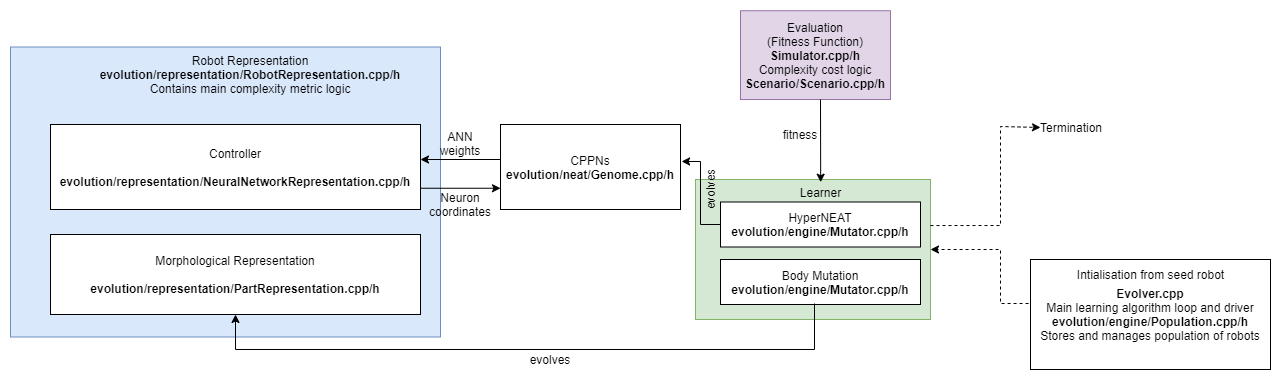

The diagram above was exported from draw.io. Its source (the exported page's mxGraphModel, read from the mxfile embedded in the PNG):
<mxGraphModel dx="2272" dy="762" grid="1" gridSize="10" guides="1" tooltips="1" connect="1" arrows="1" fold="1" page="1" pageScale="1" pageWidth="850" pageHeight="1100" math="0" shadow="0">
  <root>
    <mxCell id="0" />
    <mxCell id="1" parent="0" />
    <mxCell id="BGXTQ4nSYrUALn4Blnka-2" value="&lt;b&gt;Evolver.cpp&lt;br&gt;&lt;/b&gt;Main learning algorithm loop and driver&lt;br&gt;&lt;b&gt;evolution/engine/Population.cpp/h&lt;/b&gt;&lt;br&gt;Stores and manages population of robots" style="rounded=0;whiteSpace=wrap;html=1;" parent="1" vertex="1">
      <mxGeometry x="760" y="300" width="240" height="110" as="geometry" />
    </mxCell>
    <mxCell id="VsPoNfIxuuo88zoDje5v-19" value="" style="rounded=0;whiteSpace=wrap;html=1;fillColor=#dae8fc;strokeColor=#6c8ebf;" parent="1" vertex="1">
      <mxGeometry x="-260" y="87.5" width="430" height="290" as="geometry" />
    </mxCell>
    <mxCell id="VsPoNfIxuuo88zoDje5v-5" value="Controller&lt;br&gt;&lt;br&gt;&lt;b&gt;evolution/representation/NeuralNetworkRepresentation.cpp/h&lt;/b&gt;" style="rounded=0;whiteSpace=wrap;html=1;" parent="1" vertex="1">
      <mxGeometry x="-220" y="165" width="370" height="85" as="geometry" />
    </mxCell>
    <mxCell id="VsPoNfIxuuo88zoDje5v-8" value="CPPNs&lt;br&gt;&lt;b&gt;evolution/neat/Genome.cpp/h&lt;/b&gt;" style="rounded=0;whiteSpace=wrap;html=1;" parent="1" vertex="1">
      <mxGeometry x="230" y="165" width="180" height="85" as="geometry" />
    </mxCell>
    <mxCell id="VsPoNfIxuuo88zoDje5v-9" value="Evaluation&lt;br&gt;(Fitness Function)&lt;br&gt;&lt;b&gt;Simulator.cpp/h&lt;/b&gt;&lt;br&gt;Complexity cost logic&lt;br&gt;&lt;b&gt;Scenario/Scenario.cpp/h&lt;/b&gt;" style="rounded=0;whiteSpace=wrap;html=1;fillColor=#e1d5e7;strokeColor=#9673a6;" parent="1" vertex="1">
      <mxGeometry x="470" y="51.25" width="150" height="88.75" as="geometry" />
    </mxCell>
    <mxCell id="VsPoNfIxuuo88zoDje5v-11" value="" style="rounded=0;whiteSpace=wrap;html=1;fillColor=#d5e8d4;strokeColor=#82b366;" parent="1" vertex="1">
      <mxGeometry x="425" y="220" width="235" height="140" as="geometry" />
    </mxCell>
    <mxCell id="VsPoNfIxuuo88zoDje5v-12" value="HyperNEAT&lt;br&gt;&lt;b&gt;evolution/engine/Mutator.cpp/h&lt;/b&gt;" style="rounded=0;whiteSpace=wrap;html=1;" parent="1" vertex="1">
      <mxGeometry x="450" y="242.5" width="200" height="45" as="geometry" />
    </mxCell>
    <mxCell id="VsPoNfIxuuo88zoDje5v-13" value="Body Mutation&lt;br&gt;&lt;b&gt;evolution/engine/Mutator.cpp/h&lt;/b&gt;" style="rounded=0;whiteSpace=wrap;html=1;" parent="1" vertex="1">
      <mxGeometry x="450" y="300" width="200" height="45" as="geometry" />
    </mxCell>
    <mxCell id="VsPoNfIxuuo88zoDje5v-14" value="Learner" style="text;html=1;align=center;verticalAlign=middle;resizable=0;points=[];autosize=1;rotation=0;" parent="1" vertex="1">
      <mxGeometry x="520" y="222.5" width="60" height="20" as="geometry" />
    </mxCell>
    <mxCell id="VsPoNfIxuuo88zoDje5v-16" value="Termination" style="text;html=1;strokeColor=none;fillColor=none;align=center;verticalAlign=middle;whiteSpace=wrap;rounded=0;" parent="1" vertex="1">
      <mxGeometry x="781" y="158.38" width="40" height="20" as="geometry" />
    </mxCell>
    <mxCell id="VsPoNfIxuuo88zoDje5v-17" value="" style="endArrow=classic;dashed=1;html=1;entryX=1;entryY=0.5;entryDx=0;entryDy=0;startArrow=none;startFill=0;endFill=1;exitX=-0.008;exitY=0.4;exitDx=0;exitDy=0;exitPerimeter=0;rounded=0;" parent="1" source="BGXTQ4nSYrUALn4Blnka-2" target="VsPoNfIxuuo88zoDje5v-11" edge="1">
      <mxGeometry width="50" height="50" relative="1" as="geometry">
        <mxPoint x="580" y="290" as="sourcePoint" />
        <mxPoint x="470" y="210" as="targetPoint" />
        <Array as="points">
          <mxPoint x="730" y="344" />
          <mxPoint x="730" y="290" />
        </Array>
      </mxGeometry>
    </mxCell>
    <mxCell id="VsPoNfIxuuo88zoDje5v-20" value="" style="endArrow=classic;html=1;entryX=0.503;entryY=0.01;entryDx=0;entryDy=0;entryPerimeter=0;" parent="1" target="VsPoNfIxuuo88zoDje5v-14" edge="1">
      <mxGeometry width="50" height="50" relative="1" as="geometry">
        <mxPoint x="550" y="140" as="sourcePoint" />
        <mxPoint x="488" y="220" as="targetPoint" />
      </mxGeometry>
    </mxCell>
    <mxCell id="VsPoNfIxuuo88zoDje5v-21" value="fitness" style="text;html=1;strokeColor=none;fillColor=none;align=center;verticalAlign=middle;whiteSpace=wrap;rounded=0;" parent="1" vertex="1">
      <mxGeometry x="510" y="165" width="40" height="20" as="geometry" />
    </mxCell>
    <mxCell id="VsPoNfIxuuo88zoDje5v-23" value="evolves" style="text;html=1;strokeColor=none;fillColor=none;align=center;verticalAlign=middle;whiteSpace=wrap;rounded=0;rotation=-90;" parent="1" vertex="1">
      <mxGeometry x="420" y="220" width="40" height="20" as="geometry" />
    </mxCell>
    <mxCell id="VsPoNfIxuuo88zoDje5v-24" value="Robot Representation&lt;br&gt;&lt;b&gt;evolution/representation/RobotRepresentation.cpp/h&lt;/b&gt;&lt;br&gt;Contains main complexity metric logic" style="text;html=1;strokeColor=none;fillColor=none;align=center;verticalAlign=middle;whiteSpace=wrap;rounded=0;" parent="1" vertex="1">
      <mxGeometry x="-140" y="90" width="240" height="50" as="geometry" />
    </mxCell>
    <mxCell id="VsPoNfIxuuo88zoDje5v-33" value="" style="endArrow=classic;dashed=1;html=1;strokeWidth=1;exitX=1;exitY=0.336;exitDx=0;exitDy=0;exitPerimeter=0;rounded=0;endFill=1;" parent="1" edge="1">
      <mxGeometry width="50" height="50" relative="1" as="geometry">
        <mxPoint x="660" y="266.03999999999996" as="sourcePoint" />
        <mxPoint x="770" y="168" as="targetPoint" />
        <Array as="points">
          <mxPoint x="730" y="266" />
          <mxPoint x="730" y="167" />
        </Array>
      </mxGeometry>
    </mxCell>
    <mxCell id="VsPoNfIxuuo88zoDje5v-34" value="Intialisation from seed robot" style="text;html=1;align=center;verticalAlign=middle;resizable=0;points=[];autosize=1;" parent="1" vertex="1">
      <mxGeometry x="800" y="305" width="160" height="20" as="geometry" />
    </mxCell>
    <mxCell id="VsPoNfIxuuo88zoDje5v-36" value="" style="endArrow=classic;html=1;strokeWidth=1;exitX=0.47;exitY=0.978;exitDx=0;exitDy=0;exitPerimeter=0;rounded=0;entryX=0.5;entryY=1;entryDx=0;entryDy=0;" parent="1" source="VsPoNfIxuuo88zoDje5v-13" target="BGXTQ4nSYrUALn4Blnka-7" edge="1">
      <mxGeometry width="50" height="50" relative="1" as="geometry">
        <mxPoint x="370" y="250" as="sourcePoint" />
        <mxPoint x="110" y="280" as="targetPoint" />
        <Array as="points">
          <mxPoint x="544" y="390" />
          <mxPoint x="-35" y="390" />
        </Array>
      </mxGeometry>
    </mxCell>
    <mxCell id="BGXTQ4nSYrUALn4Blnka-7" value="Morphological Representation&lt;br&gt;&lt;br&gt;&lt;b&gt;evolution/representation/PartRepresentation.cpp/h&lt;/b&gt;" style="rounded=0;whiteSpace=wrap;html=1;" parent="1" vertex="1">
      <mxGeometry x="-220" y="275" width="370" height="80" as="geometry" />
    </mxCell>
    <mxCell id="BGXTQ4nSYrUALn4Blnka-8" value="evolves" style="text;html=1;strokeColor=none;fillColor=none;align=center;verticalAlign=middle;whiteSpace=wrap;rounded=0;rotation=0;" parent="1" vertex="1">
      <mxGeometry x="260" y="390" width="40" height="20" as="geometry" />
    </mxCell>
    <mxCell id="BGXTQ4nSYrUALn4Blnka-10" value="ANN weights" style="text;html=1;strokeColor=none;fillColor=none;align=center;verticalAlign=middle;whiteSpace=wrap;rounded=0;rotation=0;" parent="1" vertex="1">
      <mxGeometry x="160" y="174.38" width="60" height="20" as="geometry" />
    </mxCell>
    <mxCell id="BGXTQ4nSYrUALn4Blnka-16" value="Neuron coordinates" style="text;html=1;strokeColor=none;fillColor=none;align=center;verticalAlign=middle;whiteSpace=wrap;rounded=0;rotation=0;" parent="1" vertex="1">
      <mxGeometry x="160" y="230" width="60" height="30" as="geometry" />
    </mxCell>
    <mxCell id="BGXTQ4nSYrUALn4Blnka-17" value="" style="endArrow=classic;html=1;exitX=0;exitY=0.5;exitDx=0;exitDy=0;entryX=1.006;entryY=0.435;entryDx=0;entryDy=0;entryPerimeter=0;rounded=0;" parent="1" source="VsPoNfIxuuo88zoDje5v-12" target="VsPoNfIxuuo88zoDje5v-8" edge="1">
      <mxGeometry width="50" height="50" relative="1" as="geometry">
        <mxPoint x="400" y="410" as="sourcePoint" />
        <mxPoint x="380" y="266" as="targetPoint" />
        <Array as="points">
          <mxPoint x="430" y="265" />
          <mxPoint x="430" y="202" />
        </Array>
      </mxGeometry>
    </mxCell>
    <mxCell id="BGXTQ4nSYrUALn4Blnka-20" value="" style="endArrow=classic;html=1;exitX=1;exitY=0.75;exitDx=0;exitDy=0;entryX=0;entryY=0.75;entryDx=0;entryDy=0;" parent="1" source="VsPoNfIxuuo88zoDje5v-5" target="VsPoNfIxuuo88zoDje5v-8" edge="1">
      <mxGeometry width="50" height="50" relative="1" as="geometry">
        <mxPoint x="400" y="410" as="sourcePoint" />
        <mxPoint x="450" y="360" as="targetPoint" />
      </mxGeometry>
    </mxCell>
    <mxCell id="BGXTQ4nSYrUALn4Blnka-21" value="" style="endArrow=none;html=1;exitX=1;exitY=0.75;exitDx=0;exitDy=0;entryX=0;entryY=0.75;entryDx=0;entryDy=0;startArrow=classic;startFill=1;endFill=0;" parent="1" edge="1">
      <mxGeometry width="50" height="50" relative="1" as="geometry">
        <mxPoint x="150" y="200" as="sourcePoint" />
        <mxPoint x="230" y="200" as="targetPoint" />
      </mxGeometry>
    </mxCell>
  </root>
</mxGraphModel>